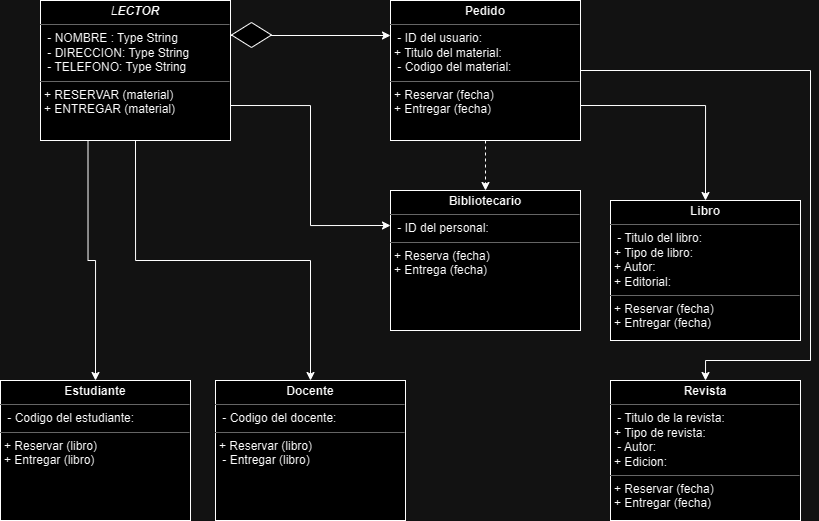

The diagram above was exported from draw.io. Its source (the exported page's mxGraphModel, read from the mxfile embedded in the PNG):
<mxGraphModel dx="992" dy="542" grid="1" gridSize="10" guides="1" tooltips="1" connect="1" arrows="1" fold="1" page="1" pageScale="1" pageWidth="850" pageHeight="1100" background="none" math="0" shadow="0">
  <root>
    <mxCell id="0" />
    <mxCell id="1" parent="0" />
    <mxCell id="i1IxZSkifvldB-vb_j6R-9" style="edgeStyle=orthogonalEdgeStyle;rounded=0;orthogonalLoop=1;jettySize=auto;html=1;exitX=0.5;exitY=1;exitDx=0;exitDy=0;entryX=0.5;entryY=0;entryDx=0;entryDy=0;dashed=1;" edge="1" parent="1" source="5d2195bd80daf111-15" target="5d2195bd80daf111-19">
      <mxGeometry relative="1" as="geometry" />
    </mxCell>
    <mxCell id="i1IxZSkifvldB-vb_j6R-10" style="edgeStyle=orthogonalEdgeStyle;rounded=0;orthogonalLoop=1;jettySize=auto;html=1;exitX=1;exitY=0.75;exitDx=0;exitDy=0;entryX=0.5;entryY=0;entryDx=0;entryDy=0;" edge="1" parent="1" source="5d2195bd80daf111-15" target="i1IxZSkifvldB-vb_j6R-2">
      <mxGeometry relative="1" as="geometry" />
    </mxCell>
    <mxCell id="i1IxZSkifvldB-vb_j6R-11" style="edgeStyle=orthogonalEdgeStyle;rounded=0;orthogonalLoop=1;jettySize=auto;html=1;exitX=1;exitY=0.5;exitDx=0;exitDy=0;entryX=0.5;entryY=0;entryDx=0;entryDy=0;" edge="1" parent="1" source="5d2195bd80daf111-15" target="i1IxZSkifvldB-vb_j6R-1">
      <mxGeometry relative="1" as="geometry">
        <Array as="points">
          <mxPoint x="830" y="120" />
          <mxPoint x="830" y="410" />
          <mxPoint x="725" y="410" />
        </Array>
      </mxGeometry>
    </mxCell>
    <mxCell id="5d2195bd80daf111-15" value="&lt;p style=&quot;margin:0px;margin-top:4px;text-align:center;&quot;&gt;&lt;b&gt;Pedido&lt;/b&gt;&lt;/p&gt;&lt;hr size=&quot;1&quot;&gt;&lt;p style=&quot;margin:0px;margin-left:4px;&quot;&gt;&amp;nbsp;- ID del usuario:&amp;nbsp;&lt;br&gt;+ Titulo del material:&lt;/p&gt;&lt;p style=&quot;margin:0px;margin-left:4px;&quot;&gt;&amp;nbsp;- Codigo del material:&lt;/p&gt;&lt;hr size=&quot;1&quot;&gt;&lt;p style=&quot;margin:0px;margin-left:4px;&quot;&gt;+ Reservar (fecha)&lt;br&gt;+ Entregar (fecha)&lt;/p&gt;" style="verticalAlign=top;align=left;overflow=fill;fontSize=12;fontFamily=Helvetica;html=1;rounded=0;shadow=0;comic=0;labelBackgroundColor=none;strokeWidth=1" parent="1" vertex="1">
      <mxGeometry x="410" y="50" width="190" height="140" as="geometry" />
    </mxCell>
    <mxCell id="i1IxZSkifvldB-vb_j6R-5" style="edgeStyle=orthogonalEdgeStyle;rounded=0;orthogonalLoop=1;jettySize=auto;html=1;exitX=0.25;exitY=1;exitDx=0;exitDy=0;entryX=0.5;entryY=0;entryDx=0;entryDy=0;" edge="1" parent="1" source="5d2195bd80daf111-18" target="i1IxZSkifvldB-vb_j6R-3">
      <mxGeometry relative="1" as="geometry" />
    </mxCell>
    <mxCell id="i1IxZSkifvldB-vb_j6R-6" style="edgeStyle=orthogonalEdgeStyle;rounded=0;orthogonalLoop=1;jettySize=auto;html=1;exitX=0.5;exitY=1;exitDx=0;exitDy=0;entryX=0.5;entryY=0;entryDx=0;entryDy=0;" edge="1" parent="1" source="5d2195bd80daf111-18" target="i1IxZSkifvldB-vb_j6R-4">
      <mxGeometry relative="1" as="geometry" />
    </mxCell>
    <mxCell id="i1IxZSkifvldB-vb_j6R-7" style="edgeStyle=orthogonalEdgeStyle;rounded=0;orthogonalLoop=1;jettySize=auto;html=1;exitX=1;exitY=0.75;exitDx=0;exitDy=0;entryX=0;entryY=0.25;entryDx=0;entryDy=0;" edge="1" parent="1" source="5d2195bd80daf111-18" target="5d2195bd80daf111-19">
      <mxGeometry relative="1" as="geometry" />
    </mxCell>
    <mxCell id="i1IxZSkifvldB-vb_j6R-8" style="edgeStyle=orthogonalEdgeStyle;rounded=0;orthogonalLoop=1;jettySize=auto;html=1;exitX=1;exitY=0.25;exitDx=0;exitDy=0;entryX=0;entryY=0.25;entryDx=0;entryDy=0;sourcePerimeterSpacing=0;" edge="1" parent="1" source="5d2195bd80daf111-18" target="5d2195bd80daf111-15">
      <mxGeometry relative="1" as="geometry" />
    </mxCell>
    <mxCell id="5d2195bd80daf111-18" value="&lt;p style=&quot;margin:0px;margin-top:4px;text-align:center;&quot;&gt;&lt;i&gt;L&lt;b&gt;ECTOR&lt;/b&gt;&lt;/i&gt;&lt;/p&gt;&lt;hr size=&quot;1&quot;&gt;&lt;p style=&quot;margin:0px;margin-left:4px;&quot;&gt;&amp;nbsp;- NOMBRE : Type String&lt;br&gt;&amp;nbsp;- DIRECCION: Type String&lt;/p&gt;&lt;p style=&quot;margin:0px;margin-left:4px;&quot;&gt;&amp;nbsp;- TELEFONO: Type String&lt;/p&gt;&lt;hr size=&quot;1&quot;&gt;&lt;p style=&quot;margin:0px;margin-left:4px;&quot;&gt;+ RESERVAR (material)&lt;br&gt;+ ENTREGAR (material)&lt;/p&gt;" style="verticalAlign=top;align=left;overflow=fill;fontSize=12;fontFamily=Helvetica;html=1;rounded=0;shadow=0;comic=0;labelBackgroundColor=none;strokeWidth=1" parent="1" vertex="1">
      <mxGeometry x="60" y="50" width="190" height="140" as="geometry" />
    </mxCell>
    <mxCell id="5d2195bd80daf111-19" value="&lt;p style=&quot;margin:0px;margin-top:4px;text-align:center;&quot;&gt;&lt;b&gt;Bibliotecario&lt;/b&gt;&lt;/p&gt;&lt;hr size=&quot;1&quot;&gt;&lt;p style=&quot;margin:0px;margin-left:4px;&quot;&gt;&amp;nbsp;- ID del personal:&amp;nbsp;&lt;br&gt;&lt;/p&gt;&lt;hr size=&quot;1&quot;&gt;&lt;p style=&quot;margin:0px;margin-left:4px;&quot;&gt;+ Reserva (fecha)&lt;br&gt;+ Entrega (fecha)&lt;/p&gt;" style="verticalAlign=top;align=left;overflow=fill;fontSize=12;fontFamily=Helvetica;html=1;rounded=0;shadow=0;comic=0;labelBackgroundColor=none;strokeWidth=1" parent="1" vertex="1">
      <mxGeometry x="410" y="240" width="190" height="140" as="geometry" />
    </mxCell>
    <mxCell id="i1IxZSkifvldB-vb_j6R-1" value="&lt;p style=&quot;margin:0px;margin-top:4px;text-align:center;&quot;&gt;&lt;b&gt;Revista&lt;/b&gt;&lt;/p&gt;&lt;hr size=&quot;1&quot;&gt;&lt;p style=&quot;margin:0px;margin-left:4px;&quot;&gt;&amp;nbsp;- Titulo de la revista:&lt;br&gt;+ Tipo de revista:&lt;/p&gt;&lt;p style=&quot;margin:0px;margin-left:4px;&quot;&gt;&amp;nbsp;- Autor:&lt;/p&gt;&lt;p style=&quot;margin:0px;margin-left:4px;&quot;&gt;+ Edicion:&lt;/p&gt;&lt;hr size=&quot;1&quot;&gt;&lt;p style=&quot;margin:0px;margin-left:4px;&quot;&gt;+ Reservar (fecha)&lt;/p&gt;&lt;p style=&quot;margin:0px;margin-left:4px;&quot;&gt;+ Entregar (fecha)&lt;/p&gt;" style="verticalAlign=top;align=left;overflow=fill;fontSize=12;fontFamily=Helvetica;html=1;rounded=0;shadow=0;comic=0;labelBackgroundColor=none;strokeWidth=1" vertex="1" parent="1">
      <mxGeometry x="630" y="430" width="190" height="140" as="geometry" />
    </mxCell>
    <mxCell id="i1IxZSkifvldB-vb_j6R-2" value="&lt;p style=&quot;margin:0px;margin-top:4px;text-align:center;&quot;&gt;&lt;b&gt;Libro&lt;/b&gt;&lt;/p&gt;&lt;hr size=&quot;1&quot;&gt;&lt;p style=&quot;margin:0px;margin-left:4px;&quot;&gt;&amp;nbsp;- Titulo del libro:&lt;br&gt;+ Tipo de libro:&lt;/p&gt;&lt;p style=&quot;margin:0px;margin-left:4px;&quot;&gt;+ Autor:&lt;/p&gt;&lt;p style=&quot;margin:0px;margin-left:4px;&quot;&gt;+ Editorial:&amp;nbsp;&lt;/p&gt;&lt;hr size=&quot;1&quot;&gt;&lt;p style=&quot;margin:0px;margin-left:4px;&quot;&gt;+ Reservar (fecha)&lt;/p&gt;&lt;p style=&quot;margin:0px;margin-left:4px;&quot;&gt;+ Entregar (fecha)&lt;/p&gt;" style="verticalAlign=top;align=left;overflow=fill;fontSize=12;fontFamily=Helvetica;html=1;rounded=0;shadow=0;comic=0;labelBackgroundColor=none;strokeWidth=1" vertex="1" parent="1">
      <mxGeometry x="630" y="250" width="190" height="140" as="geometry" />
    </mxCell>
    <mxCell id="i1IxZSkifvldB-vb_j6R-3" value="&lt;p style=&quot;margin:0px;margin-top:4px;text-align:center;&quot;&gt;&lt;b&gt;Estudiante&lt;/b&gt;&lt;/p&gt;&lt;hr size=&quot;1&quot;&gt;&lt;p style=&quot;margin:0px;margin-left:4px;&quot;&gt;&amp;nbsp;- Codigo del estudiante:&lt;/p&gt;&lt;hr size=&quot;1&quot;&gt;&lt;p style=&quot;margin:0px;margin-left:4px;&quot;&gt;+ Reservar (libro)&lt;/p&gt;&lt;p style=&quot;margin:0px;margin-left:4px;&quot;&gt;+ Entregar (libro)&lt;/p&gt;" style="verticalAlign=top;align=left;overflow=fill;fontSize=12;fontFamily=Helvetica;html=1;rounded=0;shadow=0;comic=0;labelBackgroundColor=none;strokeWidth=1" vertex="1" parent="1">
      <mxGeometry x="20" y="430" width="190" height="140" as="geometry" />
    </mxCell>
    <mxCell id="i1IxZSkifvldB-vb_j6R-4" value="&lt;p style=&quot;margin:0px;margin-top:4px;text-align:center;&quot;&gt;&lt;b&gt;Docente&lt;/b&gt;&lt;/p&gt;&lt;hr size=&quot;1&quot;&gt;&lt;p style=&quot;margin:0px;margin-left:4px;&quot;&gt;&amp;nbsp;- Codigo del docente:&lt;/p&gt;&lt;hr size=&quot;1&quot;&gt;&lt;p style=&quot;margin:0px;margin-left:4px;&quot;&gt;+ Reservar (libro)&lt;/p&gt;&lt;p style=&quot;margin:0px;margin-left:4px;&quot;&gt;&amp;nbsp;- Entregar (libro)&lt;/p&gt;" style="verticalAlign=top;align=left;overflow=fill;fontSize=12;fontFamily=Helvetica;html=1;rounded=0;shadow=0;comic=0;labelBackgroundColor=none;strokeWidth=1" vertex="1" parent="1">
      <mxGeometry x="235" y="430" width="190" height="140" as="geometry" />
    </mxCell>
    <mxCell id="i1IxZSkifvldB-vb_j6R-12" value="" style="rhombus;whiteSpace=wrap;html=1;" vertex="1" parent="1">
      <mxGeometry x="251" y="72" width="40" height="25" as="geometry" />
    </mxCell>
  </root>
</mxGraphModel>